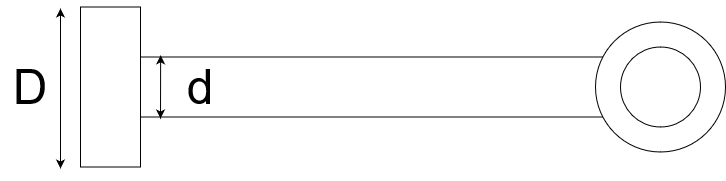

The diagram above was exported from draw.io. Its source (the exported page's mxGraphModel, read from the mxfile embedded in the PNG):
<mxGraphModel dx="4300" dy="2017" grid="1" gridSize="10" guides="1" tooltips="1" connect="1" arrows="1" fold="1" page="1" pageScale="1" pageWidth="1169" pageHeight="827" math="0" shadow="0">
  <root>
    <mxCell id="0" />
    <mxCell id="1" parent="0" />
    <mxCell id="vdYmqRAd1pRQnadH-3AE-3" value="" style="rounded=0;whiteSpace=wrap;html=1;" parent="1" vertex="1">
      <mxGeometry x="540" y="348.5" width="530" height="60" as="geometry" />
    </mxCell>
    <mxCell id="hN_NPj9hov84vUHAl6w_-6" value="" style="ellipse;whiteSpace=wrap;html=1;aspect=fixed;" parent="1" vertex="1">
      <mxGeometry x="995" y="313.5" width="130" height="130" as="geometry" />
    </mxCell>
    <mxCell id="vdYmqRAd1pRQnadH-3AE-2" value="" style="rounded=0;whiteSpace=wrap;html=1;" parent="1" vertex="1">
      <mxGeometry x="480" y="298.5" width="60" height="160" as="geometry" />
    </mxCell>
    <mxCell id="hN_NPj9hov84vUHAl6w_-5" value="" style="ellipse;whiteSpace=wrap;html=1;aspect=fixed;" parent="1" vertex="1">
      <mxGeometry x="1020" y="338.5" width="80" height="80" as="geometry" />
    </mxCell>
    <mxCell id="0i8E-aVRz_baijCmf47E-4" value="&lt;font style=&quot;font-size: 48px;&quot;&gt;d&lt;/font&gt;" style="text;html=1;strokeColor=none;fillColor=none;align=center;verticalAlign=middle;whiteSpace=wrap;rounded=0;" parent="1" vertex="1">
      <mxGeometry x="570" y="363.5" width="60" height="30" as="geometry" />
    </mxCell>
    <mxCell id="ppKn935N6U3gsbhXk4df-1" value="&lt;font style=&quot;font-size: 48px;&quot;&gt;D&lt;/font&gt;" style="text;html=1;strokeColor=none;fillColor=none;align=center;verticalAlign=middle;whiteSpace=wrap;rounded=0;" parent="1" vertex="1">
      <mxGeometry x="400" y="363.5" width="60" height="30" as="geometry" />
    </mxCell>
    <mxCell id="ppKn935N6U3gsbhXk4df-2" value="" style="endArrow=classic;startArrow=classic;html=1;rounded=0;exitX=0.038;exitY=-0.028;exitDx=0;exitDy=0;exitPerimeter=0;" parent="1" source="vdYmqRAd1pRQnadH-3AE-3" edge="1">
      <mxGeometry width="50" height="50" relative="1" as="geometry">
        <mxPoint x="560" y="440" as="sourcePoint" />
        <mxPoint x="560" y="410" as="targetPoint" />
      </mxGeometry>
    </mxCell>
    <mxCell id="ppKn935N6U3gsbhXk4df-3" value="" style="endArrow=classic;startArrow=classic;html=1;rounded=0;" parent="1" edge="1">
      <mxGeometry width="50" height="50" relative="1" as="geometry">
        <mxPoint x="460" y="300" as="sourcePoint" />
        <mxPoint x="460" y="460" as="targetPoint" />
      </mxGeometry>
    </mxCell>
  </root>
</mxGraphModel>